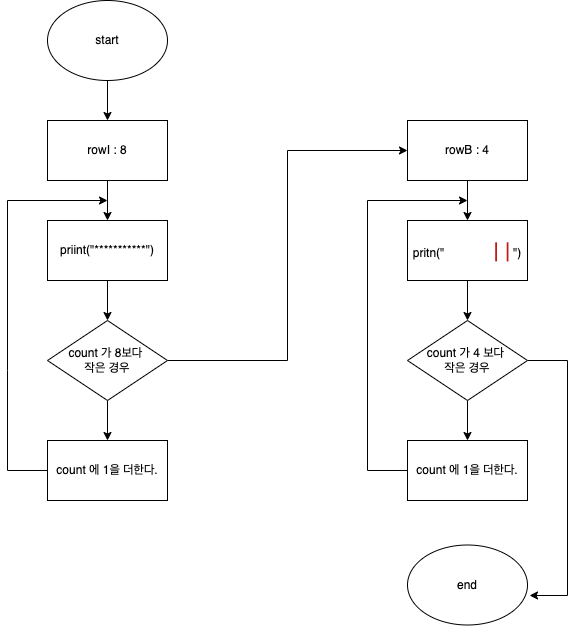

The diagram above was exported from draw.io. Its source (the exported page's mxGraphModel, read from the mxfile embedded in the PNG):
<mxGraphModel dx="1426" dy="826" grid="1" gridSize="10" guides="1" tooltips="1" connect="1" arrows="1" fold="1" page="1" pageScale="1" pageWidth="827" pageHeight="1169" math="0" shadow="0">
  <root>
    <mxCell id="WIyWlLk6GJQsqaUBKTNV-0" />
    <mxCell id="WIyWlLk6GJQsqaUBKTNV-1" parent="WIyWlLk6GJQsqaUBKTNV-0" />
    <mxCell id="6e_RO6VHiix-gXuWpVTv-0" value="start" style="ellipse;whiteSpace=wrap;html=1;" parent="WIyWlLk6GJQsqaUBKTNV-1" vertex="1">
      <mxGeometry x="120" y="40" width="120" height="80" as="geometry" />
    </mxCell>
    <mxCell id="6e_RO6VHiix-gXuWpVTv-13" style="edgeStyle=orthogonalEdgeStyle;rounded=0;orthogonalLoop=1;jettySize=auto;html=1;exitX=0.5;exitY=1;exitDx=0;exitDy=0;entryX=0.5;entryY=0;entryDx=0;entryDy=0;" parent="WIyWlLk6GJQsqaUBKTNV-1" source="6e_RO6VHiix-gXuWpVTv-1" target="6e_RO6VHiix-gXuWpVTv-10" edge="1">
      <mxGeometry relative="1" as="geometry" />
    </mxCell>
    <mxCell id="6e_RO6VHiix-gXuWpVTv-1" value="rowI : 8" style="rounded=0;whiteSpace=wrap;html=1;" parent="WIyWlLk6GJQsqaUBKTNV-1" vertex="1">
      <mxGeometry x="120" y="160" width="120" height="60" as="geometry" />
    </mxCell>
    <mxCell id="6e_RO6VHiix-gXuWpVTv-6" style="edgeStyle=orthogonalEdgeStyle;rounded=0;orthogonalLoop=1;jettySize=auto;html=1;exitX=0.5;exitY=1;exitDx=0;exitDy=0;entryX=0.5;entryY=0;entryDx=0;entryDy=0;" parent="WIyWlLk6GJQsqaUBKTNV-1" source="6e_RO6VHiix-gXuWpVTv-2" target="6e_RO6VHiix-gXuWpVTv-3" edge="1">
      <mxGeometry relative="1" as="geometry" />
    </mxCell>
    <mxCell id="6e_RO6VHiix-gXuWpVTv-8" style="edgeStyle=orthogonalEdgeStyle;rounded=0;orthogonalLoop=1;jettySize=auto;html=1;exitX=1;exitY=0.5;exitDx=0;exitDy=0;entryX=0;entryY=0.5;entryDx=0;entryDy=0;" parent="WIyWlLk6GJQsqaUBKTNV-1" source="6e_RO6VHiix-gXuWpVTv-2" target="6e_RO6VHiix-gXuWpVTv-9" edge="1">
      <mxGeometry relative="1" as="geometry">
        <mxPoint x="360" y="170" as="targetPoint" />
      </mxGeometry>
    </mxCell>
    <mxCell id="6e_RO6VHiix-gXuWpVTv-2" value="count 가 8보다&amp;nbsp;&lt;br&gt;작은 경우" style="rhombus;whiteSpace=wrap;html=1;" parent="WIyWlLk6GJQsqaUBKTNV-1" vertex="1">
      <mxGeometry x="120" y="360" width="120" height="80" as="geometry" />
    </mxCell>
    <mxCell id="6e_RO6VHiix-gXuWpVTv-3" value="count 에 1을 더한다." style="rounded=0;whiteSpace=wrap;html=1;" parent="WIyWlLk6GJQsqaUBKTNV-1" vertex="1">
      <mxGeometry x="120" y="480" width="120" height="60" as="geometry" />
    </mxCell>
    <mxCell id="6e_RO6VHiix-gXuWpVTv-4" value="" style="endArrow=classic;html=1;rounded=0;exitX=0.5;exitY=1;exitDx=0;exitDy=0;entryX=0.5;entryY=0;entryDx=0;entryDy=0;" parent="WIyWlLk6GJQsqaUBKTNV-1" source="6e_RO6VHiix-gXuWpVTv-0" target="6e_RO6VHiix-gXuWpVTv-1" edge="1">
      <mxGeometry width="50" height="50" relative="1" as="geometry">
        <mxPoint x="390" y="450" as="sourcePoint" />
        <mxPoint x="440" y="400" as="targetPoint" />
        <Array as="points" />
      </mxGeometry>
    </mxCell>
    <mxCell id="6e_RO6VHiix-gXuWpVTv-7" value="" style="endArrow=classic;html=1;rounded=0;exitX=0;exitY=0.5;exitDx=0;exitDy=0;" parent="WIyWlLk6GJQsqaUBKTNV-1" source="6e_RO6VHiix-gXuWpVTv-3" edge="1">
      <mxGeometry width="50" height="50" relative="1" as="geometry">
        <mxPoint x="390" y="450" as="sourcePoint" />
        <mxPoint x="180" y="240" as="targetPoint" />
        <Array as="points">
          <mxPoint x="80" y="510" />
          <mxPoint x="80" y="410" />
          <mxPoint x="80" y="240" />
        </Array>
      </mxGeometry>
    </mxCell>
    <mxCell id="6e_RO6VHiix-gXuWpVTv-18" style="edgeStyle=orthogonalEdgeStyle;rounded=0;orthogonalLoop=1;jettySize=auto;html=1;" parent="WIyWlLk6GJQsqaUBKTNV-1" source="6e_RO6VHiix-gXuWpVTv-9" target="6e_RO6VHiix-gXuWpVTv-15" edge="1">
      <mxGeometry relative="1" as="geometry" />
    </mxCell>
    <mxCell id="6e_RO6VHiix-gXuWpVTv-9" value="rowB : 4" style="rounded=0;whiteSpace=wrap;html=1;" parent="WIyWlLk6GJQsqaUBKTNV-1" vertex="1">
      <mxGeometry x="480" y="160" width="120" height="60" as="geometry" />
    </mxCell>
    <mxCell id="6e_RO6VHiix-gXuWpVTv-14" style="edgeStyle=orthogonalEdgeStyle;rounded=0;orthogonalLoop=1;jettySize=auto;html=1;exitX=0.5;exitY=1;exitDx=0;exitDy=0;" parent="WIyWlLk6GJQsqaUBKTNV-1" source="6e_RO6VHiix-gXuWpVTv-10" target="6e_RO6VHiix-gXuWpVTv-2" edge="1">
      <mxGeometry relative="1" as="geometry" />
    </mxCell>
    <mxCell id="6e_RO6VHiix-gXuWpVTv-10" value="priint(&quot;***********&quot;)" style="rounded=0;whiteSpace=wrap;html=1;" parent="WIyWlLk6GJQsqaUBKTNV-1" vertex="1">
      <mxGeometry x="120" y="260" width="120" height="60" as="geometry" />
    </mxCell>
    <mxCell id="6e_RO6VHiix-gXuWpVTv-19" style="edgeStyle=orthogonalEdgeStyle;rounded=0;orthogonalLoop=1;jettySize=auto;html=1;exitX=0.5;exitY=1;exitDx=0;exitDy=0;entryX=0.5;entryY=0;entryDx=0;entryDy=0;" parent="WIyWlLk6GJQsqaUBKTNV-1" source="6e_RO6VHiix-gXuWpVTv-15" target="6e_RO6VHiix-gXuWpVTv-16" edge="1">
      <mxGeometry relative="1" as="geometry" />
    </mxCell>
    <mxCell id="6e_RO6VHiix-gXuWpVTv-15" value="pritn(&quot;&lt;span style=&quot;background-color: rgb(255, 255, 255); color: rgb(196, 26, 22); font-family: Menlo; font-size: 19px; text-align: start;&quot;&gt;&amp;nbsp; &amp;nbsp; ||&lt;/span&gt;&lt;span style=&quot;background-color: initial;&quot;&gt;&quot;)&lt;/span&gt;" style="rounded=0;whiteSpace=wrap;html=1;" parent="WIyWlLk6GJQsqaUBKTNV-1" vertex="1">
      <mxGeometry x="480" y="260" width="120" height="60" as="geometry" />
    </mxCell>
    <mxCell id="6e_RO6VHiix-gXuWpVTv-22" style="edgeStyle=orthogonalEdgeStyle;rounded=0;orthogonalLoop=1;jettySize=auto;html=1;entryX=0.5;entryY=0;entryDx=0;entryDy=0;" parent="WIyWlLk6GJQsqaUBKTNV-1" source="6e_RO6VHiix-gXuWpVTv-16" target="6e_RO6VHiix-gXuWpVTv-17" edge="1">
      <mxGeometry relative="1" as="geometry" />
    </mxCell>
    <mxCell id="6e_RO6VHiix-gXuWpVTv-26" style="edgeStyle=orthogonalEdgeStyle;rounded=0;orthogonalLoop=1;jettySize=auto;html=1;entryX=1.017;entryY=0.631;entryDx=0;entryDy=0;entryPerimeter=0;" parent="WIyWlLk6GJQsqaUBKTNV-1" source="6e_RO6VHiix-gXuWpVTv-16" target="6e_RO6VHiix-gXuWpVTv-25" edge="1">
      <mxGeometry relative="1" as="geometry">
        <mxPoint x="680" y="640" as="targetPoint" />
        <Array as="points">
          <mxPoint x="640" y="400" />
          <mxPoint x="640" y="635" />
        </Array>
      </mxGeometry>
    </mxCell>
    <mxCell id="6e_RO6VHiix-gXuWpVTv-16" value="count 가 4 보다&amp;nbsp;&lt;br&gt;작은 경우" style="rhombus;whiteSpace=wrap;html=1;" parent="WIyWlLk6GJQsqaUBKTNV-1" vertex="1">
      <mxGeometry x="480" y="360" width="120" height="80" as="geometry" />
    </mxCell>
    <mxCell id="6e_RO6VHiix-gXuWpVTv-24" style="edgeStyle=orthogonalEdgeStyle;rounded=0;orthogonalLoop=1;jettySize=auto;html=1;" parent="WIyWlLk6GJQsqaUBKTNV-1" source="6e_RO6VHiix-gXuWpVTv-17" edge="1">
      <mxGeometry relative="1" as="geometry">
        <mxPoint x="540" y="240" as="targetPoint" />
        <Array as="points">
          <mxPoint x="440" y="510" />
        </Array>
      </mxGeometry>
    </mxCell>
    <mxCell id="6e_RO6VHiix-gXuWpVTv-17" value="count 에 1을 더한다." style="rounded=0;whiteSpace=wrap;html=1;" parent="WIyWlLk6GJQsqaUBKTNV-1" vertex="1">
      <mxGeometry x="480" y="480" width="120" height="60" as="geometry" />
    </mxCell>
    <mxCell id="6e_RO6VHiix-gXuWpVTv-25" value="end" style="ellipse;whiteSpace=wrap;html=1;" parent="WIyWlLk6GJQsqaUBKTNV-1" vertex="1">
      <mxGeometry x="480" y="584.5" width="120" height="80" as="geometry" />
    </mxCell>
  </root>
</mxGraphModel>